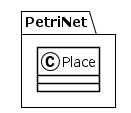

The diagram above was rendered by PlantUML. Its source (embedded in the PNG):
@startuml
!theme plain
package PetriNet {
class Place {
}
}
@enduml